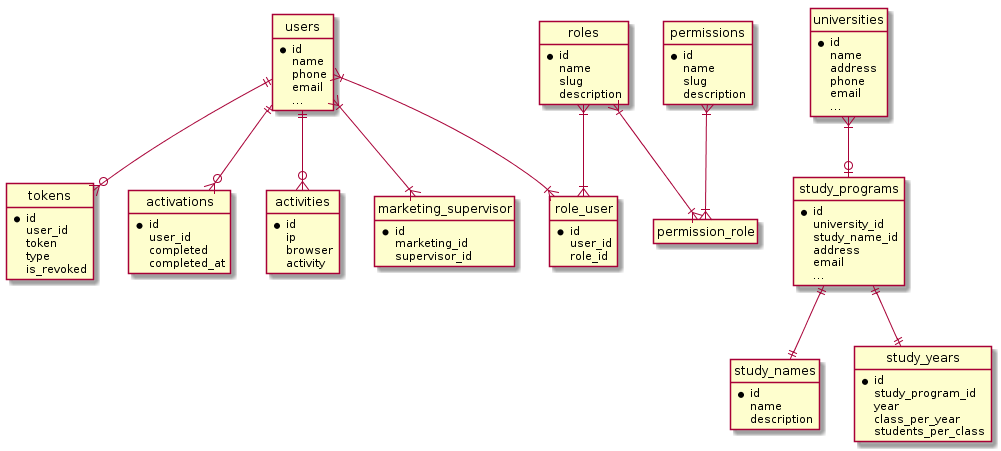

The diagram above was rendered by PlantUML. Its source (embedded in the PNG):
@startuml
hide circle
hide empty members

entity users {
  *id
  name
  phone
  email
  ...
}
entity tokens {
  *id
  user_id
  token
  type
  is_revoked
}

entity activations {
  *id
  user_id
  completed
  completed_at
}

entity activities {
  *id
  ip
  browser
  activity
}

entity roles {
  *id
  name
  slug
  description
}

entity permissions {
  *id
  name
  slug
  description
}

entity role_user {
  *id
  user_id
  role_id
}

entity marketing_supervisor {
  *id
  marketing_id
  supervisor_id
}

entity universities {
  *id
  name
  address
  phone
  email
  ...
}

entity study_names {
  *id
  name
  description
}

entity study_programs {
  *id
  university_id
  study_name_id
  address
  email
  ...
}

entity study_years {
  *id
  study_program_id
  year
  class_per_year
  students_per_class
}

users                 ||--o{ tokens
users                 ||--o{ activations
users                 ||--o{ activities
users                 }|--|{ role_user
roles                 }|--|{ role_user
roles                 }|--|{ permission_role
permissions           }|--|{ permission_role
users                 }|--|{ marketing_supervisor
universities          }|--o| study_programs
study_programs        ||--|| study_names
study_programs        ||--|| study_years




@enduml